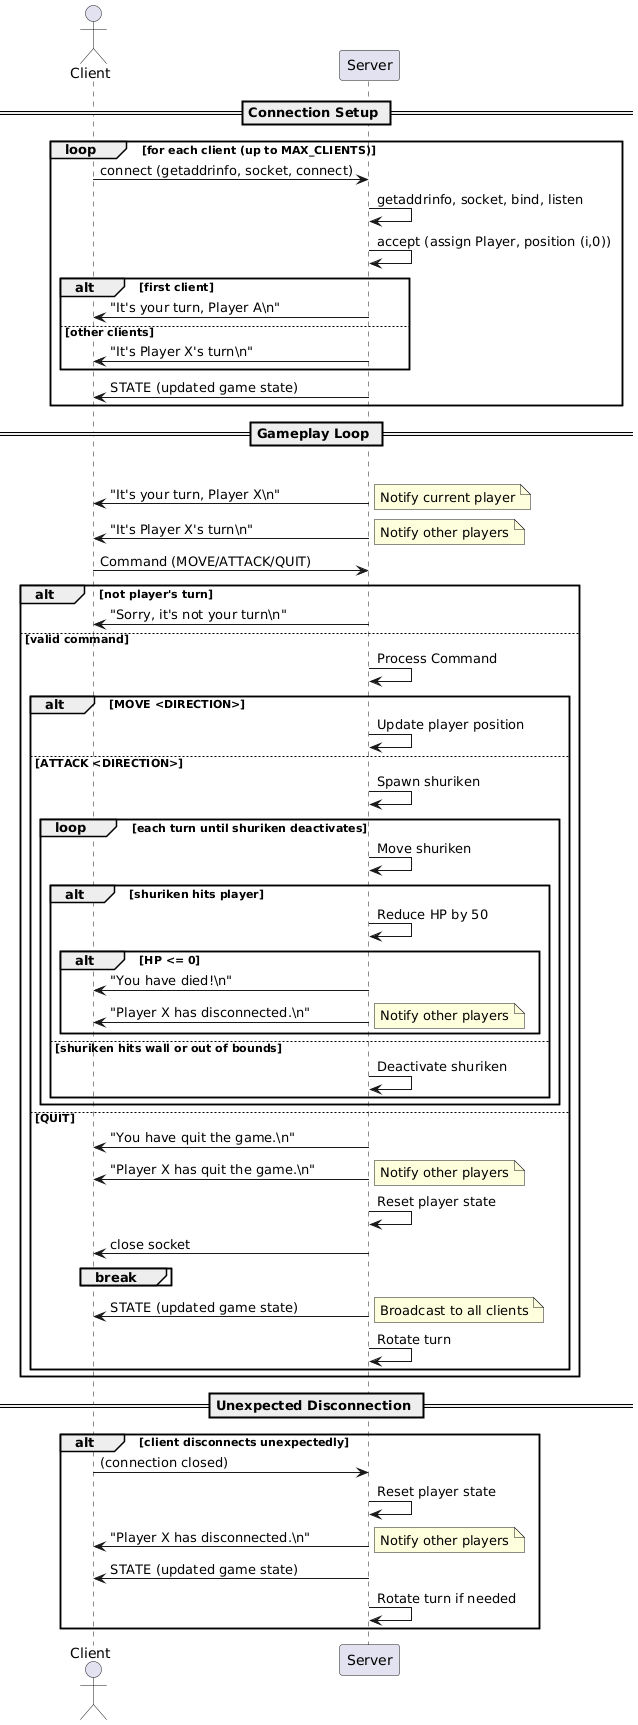

The diagram above was rendered by PlantUML. Its source (embedded in the PNG):
@startuml
actor Client
participant Server

== Connection Setup ==
loop for each client (up to MAX_CLIENTS)
    Client -> Server: connect (getaddrinfo, socket, connect)
    Server -> Server: getaddrinfo, socket, bind, listen
    Server -> Server: accept (assign Player, position (i,0))
    alt first client
        Server -> Client: "It's your turn, Player A\\n"
    else other clients
        Server -> Client: "It's Player X's turn\\n"
    end
    Server -> Client: STATE (updated game state)
end

== Gameplay Loop ==
loop while game is active
    Server -> Client: "It's your turn, Player X\\n"
    note right: Notify current player
    Server -> Client: "It's Player X's turn\\n"
    note right: Notify other players
    Client -> Server: Command (MOVE/ATTACK/QUIT)
    alt not player's turn
        Server -> Client: "Sorry, it's not your turn\\n"
    else valid command
        Server -> Server: Process Command
        alt MOVE <DIRECTION>
            Server -> Server: Update player position
        else ATTACK <DIRECTION>
            Server -> Server: Spawn shuriken
            loop each turn until shuriken deactivates
                Server -> Server: Move shuriken
                alt shuriken hits player
                    Server -> Server: Reduce HP by 50
                    alt HP <= 0
                        Server -> Client: "You have died!\\n"
                        Server -> Client: "Player X has disconnected.\\n"
                        note right: Notify other players
                    end
                else shuriken hits wall or out of bounds
                    Server -> Server: Deactivate shuriken
                end
            end
        else QUIT
            Server -> Client: "You have quit the game.\\n"
            Server -> Client: "Player X has quit the game.\\n"
            note right: Notify other players
            Server -> Server: Reset player state
            Server -> Client: close socket
            break
        end
        Server -> Client: STATE (updated game state)
        note right: Broadcast to all clients
        Server -> Server: Rotate turn
    end
end

== Unexpected Disconnection ==
alt client disconnects unexpectedly
    Client -> Server: (connection closed)
    Server -> Server: Reset player state
    Server -> Client: "Player X has disconnected.\\n"
    note right: Notify other players
    Server -> Client: STATE (updated game state)
    Server -> Server: Rotate turn if needed
end
@enduml